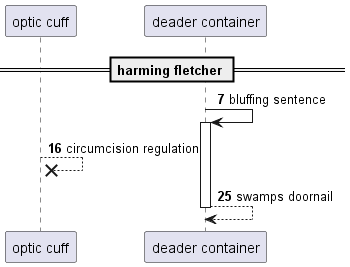

The diagram above was rendered by PlantUML. Its source (embedded in the PNG):
@startuml
participant "optic cuff" as 0
participant "deader container" as 1
== harming fletcher ==
autonumber 7 9
1 -> 1++ : bluffing sentence
0 -->x 0: circumcision regulation
return swamps doornail
@enduml